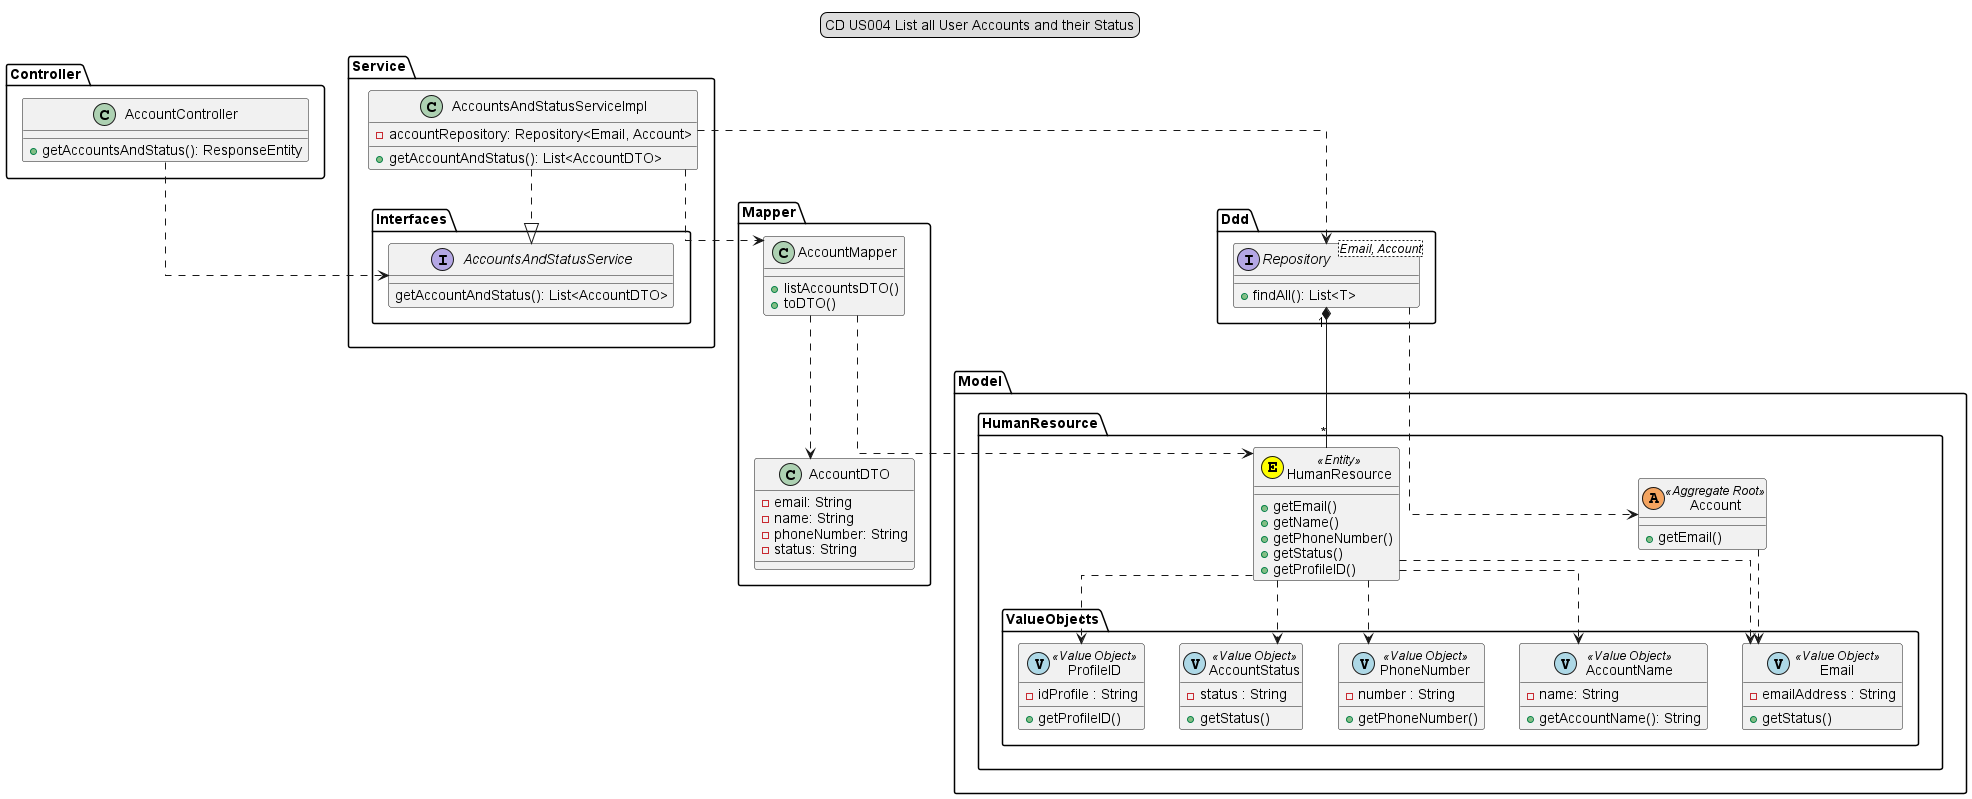

The diagram above was rendered by PlantUML. Its source (embedded in the PNG):
@startuml

'..|> implementation
'-- associado
'..> depende
'*-- agrega
'- atributo
'+ método

skinparam linetype ortho

skinparam sequenceMessageAlign center

legend top
CD US004 List all User Accounts and their Status
end legend

package Controller {
class AccountController {
+ getAccountsAndStatus(): ResponseEntity
}
}

package Mapper {
class AccountMapper {
+ listAccountsDTO()
+ toDTO()
}
class AccountDTO {
- email: String
- name: String
- phoneNumber: String
- status: String
}
}

package Service {
class AccountsAndStatusServiceImpl {
- accountRepository: Repository<Email, Account>
+ getAccountAndStatus(): List<AccountDTO>
}
package Interfaces {
interface AccountsAndStatusService {
getAccountAndStatus(): List<AccountDTO>
}
}
}

package Ddd {
interface Repository<Email, Account> {
+ findAll(): List<T>
}
}

package Model {
package HumanResource {
class Account <<(A, SandyBrown) Aggregate Root>> {
+getEmail()
}
class "HumanResource" as Resource <<(E, Yellow) Entity>>{
+getEmail()
+getName()
+getPhoneNumber()
+getStatus()
+getProfileID()
}
package ValueObjects as "ValueObjects"{
class Email <<(V, LightBlue) Value Object>> {
- emailAddress : String
+ getStatus()
}
class AccountName <<(V, LightBlue) Value Object>> {
- name: String
+ getAccountName(): String
}
class PhoneNumber <<(V, LightBlue) Value Object>> {
- number : String
+ getPhoneNumber()
}
class AccountStatus <<(V, LightBlue) Value Object>> {
- status : String
+ getStatus()
}
class ProfileID <<(V, LightBlue) Value Object>> {
- idProfile : String
+ getProfileID()
}
}
}


}

'..|> implementation
'-- associado
'..> depende
'*-- agrega
'- atributo
'+ método

AccountController ..> AccountsAndStatusService
AccountsAndStatusServiceImpl ..> AccountMapper
AccountMapper ..> AccountDTO
AccountsAndStatusServiceImpl ..|>  AccountsAndStatusService
AccountsAndStatusServiceImpl ..> Repository
AccountMapper ..> Resource
Repository ..> Account
Repository "1"*--"*" Resource
Resource ..> Email
Resource ..> AccountName
Resource ..> PhoneNumber
Resource ..> AccountStatus
Resource ..> ProfileID
Account ..> Email

@enduml